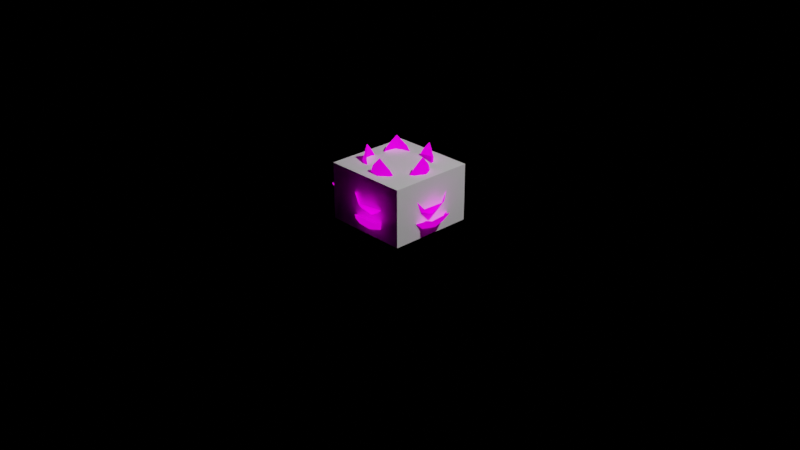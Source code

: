 # Source: Lotus_02.blend  (saved by Blender 3.3.6; exported with 4.5.12 LTS)
import bpy
from mathutils import Matrix  # noqa: F401  (used for matrix-valued properties, if any)

bpy.ops.wm.read_factory_settings(use_empty=True)
scene = bpy.context.scene
scene.name = 'Scene'

# ---- collections
col_collection = bpy.data.collections.new('Collection'); scene.collection.children.link(col_collection)

# ---- images (referenced by path relative to the original .blend; pixels are not part of the script)
import os
ASSET_DIR = os.environ.get("B2B_ASSET_DIR", "")  # directory of the original .blend (textures are referenced by path, not embedded)
HERE = os.path.dirname(os.path.abspath(__file__))  # packed textures are extracted next to this script under _unpacked/

def load_image(name, relpath, width, height, colorspace="sRGB"):
    """Load a texture the original file referenced (path relative to the .blend, or extracted next to this script)."""
    p = next((c for c in (os.path.join(HERE, relpath), os.path.join(ASSET_DIR, relpath)) if relpath and os.path.exists(c)), "")
    if p:
        img = bpy.data.images.load(p, check_existing=True)
        img.name = name
    else:  # same state as the original file: an image datablock whose file is absent (Cycles renders it pink)
        img = bpy.data.images.new(name, width, height)
        img.source = "FILE"
        img.filepath = "//" + (relpath or name)
    img.colorspace_settings.name = colorspace
    return img
img_leaf_color_psd = load_image('Leaf_color.psd', 'Leaf_color.psd', 1024, 1024, 'sRGB')
img_leaf_op_psd = load_image('Leaf_op.psd', 'Leaf_op.psd', 1024, 1024, 'sRGB')

# ---- materials (node trees are filled in below, after node groups)
mat_material = bpy.data.materials.new('Material')
mat_material.surface_render_method = 'BLENDED'
mat_material.blend_method = 'BLEND'
mat_material.alpha_threshold = 0.0
mat_material.use_raytrace_refraction = True
mat_material.use_screen_refraction = True
mat_material.thickness_mode = 'SLAB'
mat_material.roughness = 0.5
mat_material.line_color = (0.0, 0.0, 0.0, 1.0)

# ---- material node trees
mat_material.use_nodes = True; mat_material.node_tree.nodes.clear()
_N = mat_material.node_tree.nodes; _L = mat_material.node_tree.links
n0 = _N.new('ShaderNodeOutputMaterial'); n0.name = 'Material Output'; n0.location = (548, 340)
n1 = _N.new('ShaderNodeEmission'); n1.name = 'Emission'; n1.location = (53, 77)
n1.inputs[0].default_value = (1.0, 0.05173, 0.2754, 1.0)
n2 = _N.new('ShaderNodeMixShader'); n2.name = 'Mix Shader'; n2.location = (408, 76)
n2.inputs[0].default_value = 0.0
n3 = _N.new('ShaderNodeBsdfPrincipled'); n3.name = 'Principled BSDF'; n3.location = (-356, 361)
n3.distribution = 'GGX'
n3.subsurface_method = 'RANDOM_WALK_SKIN'
n3.inputs[2].default_value = 0.6865
n3.inputs[3].default_value = 1.45
n3.inputs[13].default_value = 0.05181
n3.inputs[28].default_value = 1.0
n4 = _N.new('ShaderNodeTexImage'); n4.name = 'Image Texture'; n4.location = (-904, 252)
n4.image = img_leaf_color_psd
n5 = _N.new('ShaderNodeTexImage'); n5.name = 'Image Texture.001'; n5.location = (-917, -97)
n5.image = img_leaf_op_psd
n6 = _N.new('ShaderNodeValue'); n6.name = 'Value'; n6.location = (548, 180)
n6.outputs[0].default_value = 0.0
_L.new(n1.outputs[0], n2.inputs[1])
_L.new(n3.outputs[0], n2.inputs[2])
_L.new(n3.outputs[0], n0.inputs[0])
_L.new(n4.outputs[0], n3.inputs[0])
_L.new(n4.outputs[1], n3.inputs[4])
_L.new(n5.outputs[0], n3.inputs[27])
_L.new(n6.outputs[0], n0.inputs[3])
n0.is_active_output = True

# ---- world
world_world = bpy.data.worlds.new('World'); scene.world = world_world
world_world.use_nodes = True; world_world.node_tree.nodes.clear()
_N = world_world.node_tree.nodes; _L = world_world.node_tree.links
n0 = _N.new('ShaderNodeOutputWorld'); n0.name = 'World Output'; n0.location = (300, 300)
n1 = _N.new('ShaderNodeBackground'); n1.name = 'Background'; n1.location = (10, 300)
n1.inputs[0].default_value = (0.0, 0.0, 0.0, 1.0)
_L.new(n1.outputs[0], n0.inputs[0])
n0.is_active_output = True
world_world.color = (0.05088, 0.05088, 0.05088)
world_world.use_sun_shadow = False
world_world.sun_shadow_jitter_overblur = 0.0

# ---- cameras
cam_camera = bpy.data.cameras.new('Camera')
cam_camera.clip_end = 100.0
cam_camera.ortho_scale = 7.314

# ---- lights
light_light = bpy.data.lights.new('Light', 'POINT')
light_light.transmission_factor = 0.0
light_light.energy = 1000.0
light_light.shadow_soft_size = 0.1
light_light.shadow_maximum_resolution = 0.006
light_light.use_absolute_resolution = True

# ---- meshes
me_cube = bpy.data.meshes.new('Cube')
me_cube.from_pydata([(0.2589, 0.1752, 0.5084), (0.02747, 0.1892, 0.1354), (0.2589, -0.1752, 0.5084), (0.02747, -0.1892, 0.1354), (0.4541, 0.2126, 0.4219), (0.3211, 0.2474, 0.2834), (0.1584, 0.2267, 0.1815), (0.4541, -0.2126, 0.4219), (0.3211, -0.2474, 0.2834), (0.1584, -0.2267, 0.1815), (0.3058, 0.104, 0.6714), (0.3293, -2.393e-09, 0.7805), (0.3058, -0.104, 0.6714), (0.02068, -0.1122, 0.06946), (0.01726, 8.693e-10, 0.03635), (0.02068, 0.1122, 0.06946), (0.2119, 0.1358, 0.09575), (0.3909, 0.1547, 0.1976), (0.4981, 0.1345, 0.3228), (0.2249, -5.021e-09, 0.06253), (0.4143, 4.52e-09, 0.1688), (0.6092, 1.957e-09, 0.3903), (0.2119, -0.1358, 0.09575), (0.3909, -0.1547, 0.1976), (0.4981, -0.1345, 0.3228), (0.5149, 0.1364, 0.2037), (0.1334, 0.1321, 0.09749), (0.5149, -0.1364, 0.2037), (0.1334, -0.1321, 0.09749), (0.4711, 0.2084, 0.1787), (0.3542, 0.2033, 0.1222), (0.2272, 0.1663, 0.09588), (0.4711, -0.2084, 0.1787), (0.3542, -0.2033, 0.1222), (0.2272, -0.1663, 0.09588), (0.5847, 0.1143, 0.2172), (0.7047, 2.406e-08, 0.3197), (0.5847, -0.1143, 0.2172), (0.1135, -0.07973, 0.05732), (0.1036, 1.216e-08, 0.03715), (0.1135, 0.07973, 0.05732), (0.2409, 0.09532, 0.02898), (0.3783, 0.1164, 0.05137), (0.5009, 0.1223, 0.1172), (0.2413, 1.454e-08, 0.004885), (0.3863, 2.798e-08, 0.02766), (0.5153, 3.169e-08, 0.09786), (0.2409, -0.09532, 0.02898), (0.3783, -0.1164, 0.05137), (0.5009, -0.1223, 0.1172), (0.2975, 0.2033, 0.36), (0.2975, -0.2033, 0.36), (0.4051, 0.1312, 0.3346), (0.4205, 1.522e-09, 0.4657), (0.4051, -0.1312, 0.3346), (0.2612, 0.1769, 0.4997), (0.2612, -0.1769, 0.4997), (0.3116, 0.1056, 0.6517), (0.3347, -2.164e-09, 0.762), (0.3116, -0.1056, 0.6517), (0.4447, 0.2151, 0.4121), (0.4447, -0.2151, 0.4121), (0.4904, 0.1359, 0.3139), (0.5954, 2.139e-09, 0.3746), (0.4904, -0.1359, 0.3139), (0.4964, 0.1384, 0.1854), (0.4964, -0.1384, 0.1854), (0.5758, 0.1151, 0.2065), (0.6845, 2.488e-08, 0.296), (0.5758, -0.1151, 0.2065), (-0.07868, 0.3026, 0.5084), (-0.1692, 0.08908, 0.1354), (0.2516, 0.1855, 0.5084), (0.1875, -0.0373, 0.1354), (-0.04869, 0.4991, 0.4219), (-0.1259, 0.3853, 0.2834), (-0.1608, 0.225, 0.1815), (0.3521, 0.357, 0.4219), (0.3404, 0.22, 0.2834), (0.2666, 0.07358, 0.1815), (0.004145, 0.3229, 0.6714), (0.11, 0.3104, 0.7805), (0.2001, 0.2535, 0.6714), (0.1127, -0.01801, 0.06946), (0.005766, 0.01627, 0.03635), (-0.0989, 0.05698, 0.06946), (-0.05725, 0.2451, 0.09575), (-0.01525, 0.4202, 0.1976), (0.0396, 0.5144, 0.3228), (0.07511, 0.212, 0.06253), (0.1384, 0.3905, 0.1688), (0.2035, 0.5742, 0.3903), (0.1988, 0.1544, 0.09575), (0.2764, 0.3168, 0.1976), (0.2931, 0.4245, 0.3228), (0.04339, 0.5309, 0.2037), (-0.07994, 0.1698, 0.09749), (0.3006, 0.4398, 0.2037), (0.169, 0.08158, 0.09749), (-0.03903, 0.5137, 0.1787), (-0.07332, 0.4018, 0.1222), (-0.08091, 0.2697, 0.09588), (0.3538, 0.3745, 0.1787), (0.31, 0.266, 0.1222), (0.2327, 0.1585, 0.09588), (0.08759, 0.5893, 0.2172), (0.2354, 0.6642, 0.3197), (0.303, 0.513, 0.2172), (0.1131, 0.08039, 0.05732), (0.0346, 0.09764, 0.03715), (-0.03722, 0.1336, 0.05732), (-0.009378, 0.2589, 0.02898), (0.01666, 0.3954, 0.05137), (0.05204, 0.513, 0.1172), (0.0806, 0.2274, 0.004885), (0.129, 0.3641, 0.02766), (0.1721, 0.4857, 0.09786), (0.1703, 0.1952, 0.02898), (0.236, 0.3177, 0.05137), (0.2826, 0.4313, 0.1172), (-0.09224, 0.3484, 0.36), (0.291, 0.2125, 0.36), (0.01159, 0.4256, 0.3346), (0.1405, 0.3964, 0.4657), (0.259, 0.338, 0.3346), (-0.07947, 0.3053, 0.4997), (0.254, 0.1871, 0.4997), (0.004581, 0.329, 0.6517), (0.1118, 0.3154, 0.762), (0.2036, 0.2584, 0.6517), (-0.05418, 0.491, 0.4121), (0.3512, 0.3473, 0.4121), (0.0357, 0.5077, 0.3139), (0.1989, 0.5612, 0.3746), (0.2919, 0.4169, 0.3139), (0.03534, 0.5142, 0.1854), (0.2963, 0.4217, 0.1854), (0.0838, 0.5812, 0.2065), (0.2286, 0.6452, 0.296), (0.3009, 0.5043, 0.2065), (-0.3115, 0.02691, 0.5084), (-0.1405, -0.1297, 0.1354), (-0.09081, 0.2992, 0.5084), (0.09779, 0.1643, 0.1354), (-0.4867, 0.1208, 0.4219), (-0.4052, 0.01002, 0.2834), (-0.2658, -0.07637, 0.1815), (-0.2189, 0.4511, 0.4219), (-0.09369, 0.3944, 0.2834), (0.01969, 0.2758, 0.1815), (-0.303, 0.1118, 0.6714), (-0.2558, 0.2074, 0.7805), (-0.1721, 0.2733, 0.6714), (0.05462, 0.1002, 0.06946), (-0.01341, 0.01087, 0.03635), (-0.08674, -0.07418, 0.06946), (-0.2502, 0.02792, 0.09575), (-0.4011, 0.126, 0.1976), (-0.4716, 0.2091, 0.3228), (-0.1747, 0.1416, 0.06253), (-0.3219, 0.2609, 0.1688), (-0.4733, 0.3836, 0.3903), (-0.0791, 0.239, 0.09575), (-0.2063, 0.3664, 0.1976), (-0.3022, 0.4181, 0.3228), (-0.486, 0.2182, 0.2037), (-0.1868, -0.01863, 0.09749), (-0.3141, 0.4302, 0.2037), (-0.02044, 0.1866, 0.09749), (-0.4972, 0.1348, 0.1787), (-0.4032, 0.06511, 0.1222), (-0.2812, 0.01381, 0.09588), (-0.2348, 0.4585, 0.1787), (-0.1472, 0.381, 0.1222), (-0.07173, 0.2722, 0.09588), (-0.5262, 0.2794, 0.2172), (-0.5475, 0.4437, 0.3197), (-0.3823, 0.457, 0.2172), (-0.038, 0.1334, 0.05732), (-0.08047, 0.06523, 0.03715), (-0.1384, 0.009556, 0.05732), (-0.2472, 0.07764, 0.02898), (-0.3672, 0.1478, 0.05137), (-0.4662, 0.2204, 0.1172), (-0.1875, 0.1519, 0.004885), (-0.3001, 0.2433, 0.02766), (-0.4003, 0.3245, 0.09786), (-0.1271, 0.2257, 0.02898), (-0.2206, 0.3286, 0.05137), (-0.3121, 0.4104, 0.1172), (-0.3592, 0.02942, 0.36), (-0.1031, 0.3453, 0.36), (-0.3973, 0.1531, 0.3346), (-0.3267, 0.2648, 0.4657), (-0.232, 0.357, 0.3346), (-0.3143, 0.02706, 0.4997), (-0.09153, 0.3019, 0.4997), (-0.3085, 0.1142, 0.6517), (-0.26, 0.2107, 0.762), (-0.1756, 0.2782, 0.6517), (-0.4809, 0.1129, 0.4121), (-0.21, 0.4471, 0.4121), (-0.4666, 0.2032, 0.3139), (-0.4625, 0.3749, 0.3746), (-0.2954, 0.4144, 0.3139), (-0.4728, 0.2051, 0.1854), (-0.2985, 0.4201, 0.1854), (-0.5198, 0.2731, 0.2065), (-0.5317, 0.431, 0.296), (-0.3748, 0.452, 0.2065), (-0.1294, -0.2846, 0.5084), (0.07531, -0.1757, 0.1354), (-0.3123, 0.01433, 0.5084), (-0.1222, 0.147, 0.1354), (-0.2764, -0.4184, 0.4219), (-0.1448, -0.3786, 0.2834), (-0.0168, -0.276, 0.1815), (-0.4983, -0.05568, 0.4219), (-0.403, 0.04342, 0.2834), (-0.2534, 0.1107, 0.1815), (-0.2066, -0.2483, 0.6714), (-0.2809, -0.1719, 0.7805), (-0.3151, -0.07091, 0.6714), (-0.07622, 0.08496, 0.06946), (-0.01473, -0.00901, 0.03635), (0.04095, -0.1065, 0.06946), (-0.1099, -0.2265, 0.09575), (-0.2527, -0.336, 0.1976), (-0.3546, -0.3747, 0.3228), (-0.1918, -0.1174, 0.06253), (-0.3534, -0.2162, 0.1688), (-0.5197, -0.318, 0.3903), (-0.2517, 0.00526, 0.09575), (-0.4142, -0.07206, 0.1976), (-0.495, -0.1452, 0.3228), (-0.368, -0.3851, 0.2037), (-0.04482, -0.1822, 0.09749), (-0.5105, -0.1524, 0.2037), (-0.1827, 0.04305, 0.09749), (-0.2931, -0.4236, 0.1787), (-0.1961, -0.3583, 0.1222), (-0.1069, -0.2604, 0.09588), (-0.5106, -0.06816, 0.1787), (-0.4083, -0.01145, 0.1222), (-0.2806, 0.02333, 0.09588), (-0.4391, -0.4027, 0.2172), (-0.6011, -0.3678, 0.3197), (-0.5584, -0.2077, 0.2172), (-0.1385, 0.008749, 0.05732), (-0.08836, -0.05406, 0.03715), (-0.05524, -0.1273, 0.05732), (-0.1557, -0.207, 0.02898), (-0.2619, -0.2967, 0.05137), (-0.3635, -0.3658, 0.1172), (-0.2058, -0.1259, 0.004885), (-0.3295, -0.2016, 0.02766), (-0.4395, -0.2689, 0.09786), (-0.2552, -0.04443, 0.02898), (-0.3834, -0.09817, 0.05137), (-0.4911, -0.1571, 0.1172), (-0.1477, -0.3287, 0.36), (-0.3599, 0.01812, 0.36), (-0.277, -0.3234, 0.3346), (-0.3587, -0.2195, 0.4657), (-0.414, -0.09946, 0.3346), (-0.1305, -0.2872, 0.4997), (-0.3151, 0.01456, 0.4997), (-0.2107, -0.2527, 0.6517), (-0.2855, -0.1747, 0.762), (-0.3209, -0.07258, 0.6517), (-0.2671, -0.4155, 0.4121), (-0.4916, -0.04864, 0.4121), (-0.3474, -0.3719, 0.3139), (-0.5078, -0.3107, 0.3746), (-0.4893, -0.14, 0.3139), (-0.3512, -0.3772, 0.1854), (-0.4957, -0.141, 0.1854), (-0.431, -0.3987, 0.2065), (-0.5839, -0.3572, 0.296), (-0.5512, -0.2023, 0.2065), (0.225, -0.217, 0.5084), (0.1908, 0.01229, 0.1354), (-0.1178, -0.2896, 0.5084), (-0.1794, -0.06604, 0.1354), (0.302, -0.4003, 0.4219), (0.3085, -0.2629, 0.2834), (0.2546, -0.108, 0.1815), (-0.114, -0.4883, 0.4219), (-0.1755, -0.3654, 0.2834), (-0.189, -0.2019, 0.1815), (0.165, -0.2776, 0.6714), (0.06817, -0.3222, 0.7805), (-0.03841, -0.3207, 0.6714), (-0.1055, -0.04347, 0.06946), (0.003574, -0.01689, 0.03635), (0.1141, 0.003011, 0.06946), (0.1768, -0.1792, 0.09575), (0.2323, -0.3504, 0.1976), (0.2347, -0.4594, 0.3228), (0.04655, -0.22, 0.06253), (0.08577, -0.4053, 0.1688), (0.1261, -0.596, 0.3903), (-0.08902, -0.2355, 0.09575), (-0.07043, -0.4145, 0.1976), (-0.02847, -0.5151, 0.3228), (0.2401, -0.4755, 0.2037), (0.1568, -0.1031, 0.09749), (-0.02689, -0.532, 0.2037), (-0.1016, -0.1578, 0.09749), (0.3014, -0.4178, 0.1787), (0.2723, -0.3045, 0.1222), (0.2098, -0.1878, 0.09588), (-0.1063, -0.5041, 0.1787), (-0.1256, -0.3887, 0.1222), (-0.1157, -0.2567, 0.09588), (0.2329, -0.5484, 0.2172), (0.1459, -0.6894, 0.3197), (0.009245, -0.5957, 0.2172), (-0.05449, -0.1276, 0.05732), (0.02144, -0.1013, 0.03715), (0.1015, -0.09458, 0.05732), (0.1431, -0.216, 0.02898), (0.1922, -0.346, 0.05137), (0.2234, -0.4648, 0.1172), (0.04995, -0.2361, 0.004885), (0.07998, -0.378, 0.02766), (0.1067, -0.5041, 0.09786), (-0.04338, -0.2554, 0.02898), (-0.03554, -0.3942, 0.05137), (-0.01595, -0.5154, 0.1172), (0.2605, -0.249, 0.36), (-0.1373, -0.3332, 0.36), (0.2123, -0.3691, 0.3346), (0.08706, -0.4114, 0.4657), (-0.04455, -0.4235, 0.3346), (0.2271, -0.2189, 0.4997), (-0.119, -0.2921, 0.4997), (0.1678, -0.283, 0.6517), (0.06928, -0.3274, 0.762), (-0.03877, -0.3267, 0.6517), (0.3025, -0.3905, 0.4121), (-0.1183, -0.4796, 0.4121), (0.2345, -0.4517, 0.3139), (0.1233, -0.5825, 0.3746), (-0.03145, -0.508, 0.3139), (0.2382, -0.457, 0.1854), (-0.03266, -0.5143, 0.1854), (0.2318, -0.5395, 0.2065), (0.1417, -0.6696, 0.296), (0.006555, -0.5871, 0.2065)], [], [(16, 17, 20, 19), (62, 18, 21, 63), (19, 20, 23, 22), (63, 21, 24, 64), (1, 6, 16, 15), (6, 5, 17, 16), (60, 4, 18, 62), (55, 0, 10, 57), (57, 10, 11, 58), (58, 11, 12, 59), (59, 12, 2, 56), (64, 24, 7, 61), (22, 23, 8, 9), (13, 22, 9, 3), (14, 19, 22, 13), (15, 16, 19, 14), (41, 42, 45, 44), (42, 43, 46, 45), (44, 45, 48, 47), (45, 46, 49, 48), (26, 31, 41, 40), (31, 30, 42, 41), (30, 29, 43, 42), (65, 25, 35, 67), (67, 35, 36, 68), (68, 36, 37, 69), (69, 37, 27, 66), (48, 49, 32, 33), (47, 48, 33, 34), (38, 47, 34, 28), (39, 44, 47, 38), (40, 41, 44, 39), (54, 59, 56, 51), (53, 58, 59, 54), (52, 57, 58, 53), (50, 55, 57, 52), (23, 64, 61, 8), (5, 60, 62, 17), (20, 63, 64, 23), (17, 62, 63, 20), (49, 69, 66, 32), (46, 68, 69, 49), (43, 67, 68, 46), (29, 65, 67, 43), (86, 87, 90, 89), (132, 88, 91, 133), (89, 90, 93, 92), (133, 91, 94, 134), (71, 76, 86, 85), (76, 75, 87, 86), (130, 74, 88, 132), (125, 70, 80, 127), (127, 80, 81, 128), (128, 81, 82, 129), (129, 82, 72, 126), (134, 94, 77, 131), (92, 93, 78, 79), (83, 92, 79, 73), (84, 89, 92, 83), (85, 86, 89, 84), (111, 112, 115, 114), (112, 113, 116, 115), (114, 115, 118, 117), (115, 116, 119, 118), (96, 101, 111, 110), (101, 100, 112, 111), (100, 99, 113, 112), (135, 95, 105, 137), (137, 105, 106, 138), (138, 106, 107, 139), (139, 107, 97, 136), (118, 119, 102, 103), (117, 118, 103, 104), (108, 117, 104, 98), (109, 114, 117, 108), (110, 111, 114, 109), (124, 129, 126, 121), (123, 128, 129, 124), (122, 127, 128, 123), (120, 125, 127, 122), (93, 134, 131, 78), (75, 130, 132, 87), (90, 133, 134, 93), (87, 132, 133, 90), (119, 139, 136, 102), (116, 138, 139, 119), (113, 137, 138, 116), (99, 135, 137, 113), (156, 157, 160, 159), (202, 158, 161, 203), (159, 160, 163, 162), (203, 161, 164, 204), (141, 146, 156, 155), (146, 145, 157, 156), (200, 144, 158, 202), (195, 140, 150, 197), (197, 150, 151, 198), (198, 151, 152, 199), (199, 152, 142, 196), (204, 164, 147, 201), (162, 163, 148, 149), (153, 162, 149, 143), (154, 159, 162, 153), (155, 156, 159, 154), (181, 182, 185, 184), (182, 183, 186, 185), (184, 185, 188, 187), (185, 186, 189, 188), (166, 171, 181, 180), (171, 170, 182, 181), (170, 169, 183, 182), (205, 165, 175, 207), (207, 175, 176, 208), (208, 176, 177, 209), (209, 177, 167, 206), (188, 189, 172, 173), (187, 188, 173, 174), (178, 187, 174, 168), (179, 184, 187, 178), (180, 181, 184, 179), (194, 199, 196, 191), (193, 198, 199, 194), (192, 197, 198, 193), (190, 195, 197, 192), (163, 204, 201, 148), (145, 200, 202, 157), (160, 203, 204, 163), (157, 202, 203, 160), (189, 209, 206, 172), (186, 208, 209, 189), (183, 207, 208, 186), (169, 205, 207, 183), (226, 227, 230, 229), (272, 228, 231, 273), (229, 230, 233, 232), (273, 231, 234, 274), (211, 216, 226, 225), (216, 215, 227, 226), (270, 214, 228, 272), (265, 210, 220, 267), (267, 220, 221, 268), (268, 221, 222, 269), (269, 222, 212, 266), (274, 234, 217, 271), (232, 233, 218, 219), (223, 232, 219, 213), (224, 229, 232, 223), (225, 226, 229, 224), (251, 252, 255, 254), (252, 253, 256, 255), (254, 255, 258, 257), (255, 256, 259, 258), (236, 241, 251, 250), (241, 240, 252, 251), (240, 239, 253, 252), (275, 235, 245, 277), (277, 245, 246, 278), (278, 246, 247, 279), (279, 247, 237, 276), (258, 259, 242, 243), (257, 258, 243, 244), (248, 257, 244, 238), (249, 254, 257, 248), (250, 251, 254, 249), (264, 269, 266, 261), (263, 268, 269, 264), (262, 267, 268, 263), (260, 265, 267, 262), (233, 274, 271, 218), (215, 270, 272, 227), (230, 273, 274, 233), (227, 272, 273, 230), (259, 279, 276, 242), (256, 278, 279, 259), (253, 277, 278, 256), (239, 275, 277, 253), (296, 297, 300, 299), (342, 298, 301, 343), (299, 300, 303, 302), (343, 301, 304, 344), (281, 286, 296, 295), (286, 285, 297, 296), (340, 284, 298, 342), (335, 280, 290, 337), (337, 290, 291, 338), (338, 291, 292, 339), (339, 292, 282, 336), (344, 304, 287, 341), (302, 303, 288, 289), (293, 302, 289, 283), (294, 299, 302, 293), (295, 296, 299, 294), (321, 322, 325, 324), (322, 323, 326, 325), (324, 325, 328, 327), (325, 326, 329, 328), (306, 311, 321, 320), (311, 310, 322, 321), (310, 309, 323, 322), (345, 305, 315, 347), (347, 315, 316, 348), (348, 316, 317, 349), (349, 317, 307, 346), (328, 329, 312, 313), (327, 328, 313, 314), (318, 327, 314, 308), (319, 324, 327, 318), (320, 321, 324, 319), (334, 339, 336, 331), (333, 338, 339, 334), (332, 337, 338, 333), (330, 335, 337, 332), (303, 344, 341, 288), (285, 340, 342, 297), (300, 343, 344, 303), (297, 342, 343, 300), (329, 349, 346, 312), (326, 348, 349, 329), (323, 347, 348, 326), (309, 345, 347, 323)])
me_cube.polygons.foreach_set('use_smooth', [True] * 220)
_uv = me_cube.uv_layers.new(name='UVMap')
_uv.uv.foreach_set('vector', [0.335, 0.9146, 0.3377, 0.9475, 0.3125, 0.9482, 0.3124, 0.914, 0.3373, 0.9733, 0.3371, 0.9753, 0.3127, 0.9981, 0.3127, 0.9943, 0.3124, 0.914, 0.3125, 0.9482, 0.2873, 0.9477, 0.2897, 0.9147, 0.3127, 0.9943, 0.3127, 0.9981, 0.288, 0.9755, 0.2879, 0.9735, 0.3532, 0.8845, 0.359, 0.9116, 0.335, 0.9146, 0.3342, 0.8798, 0.359, 0.9116, 0.3622, 0.9469, 0.3377, 0.9475, 0.335, 0.9146, 0.36, 0.9797, 0.3598, 0.9822, 0.3371, 0.9753, 0.3373, 0.9733, 0.3483, 0.9637, 0.348, 0.9651, 0.3336, 0.9912, 0.3339, 0.9881, 0.3339, 0.9881, 0.3336, 0.9912, 0.3126, 1.009, 0.3126, 1.006, 0.3126, 1.006, 0.3126, 1.009, 0.2917, 0.9912, 0.2913, 0.9881, 0.2913, 0.9881, 0.2917, 0.9912, 0.2773, 0.9651, 0.277, 0.9637, 0.2879, 0.9735, 0.288, 0.9755, 0.2654, 0.9825, 0.2652, 0.9801, 0.2897, 0.9147, 0.2873, 0.9477, 0.2628, 0.9473, 0.2657, 0.9119, 0.2902, 0.88, 0.2897, 0.9147, 0.2657, 0.9119, 0.2712, 0.8848, 0.3122, 0.8778, 0.3124, 0.914, 0.2897, 0.9147, 0.2902, 0.88, 0.3342, 0.8798, 0.335, 0.9146, 0.3124, 0.914, 0.3122, 0.8778, 0.332, 0.8932, 0.3363, 0.9151, 0.3127, 0.9126, 0.3127, 0.8896, 0.3363, 0.9151, 0.3375, 0.9416, 0.3127, 0.9406, 0.3127, 0.9126, 0.3127, 0.8896, 0.3127, 0.9126, 0.289, 0.9151, 0.2933, 0.8932, 0.3127, 0.9126, 0.3127, 0.9406, 0.2878, 0.9416, 0.289, 0.9151, 0.3395, 0.8891, 0.3464, 0.9015, 0.332, 0.8932, 0.3289, 0.8803, 0.3464, 0.9015, 0.354, 0.9226, 0.3363, 0.9151, 0.332, 0.8932, 0.354, 0.9226, 0.355, 0.947, 0.3375, 0.9416, 0.3363, 0.9151, 0.3505, 0.991, 0.3499, 0.9963, 0.3359, 0.9681, 0.336, 0.9653, 0.336, 0.9653, 0.3359, 0.9681, 0.3127, 0.9999, 0.3127, 0.9936, 0.3127, 0.9936, 0.3127, 0.9999, 0.2894, 0.9681, 0.2893, 0.9653, 0.2893, 0.9653, 0.2894, 0.9681, 0.2754, 0.9963, 0.2749, 0.991, 0.289, 0.9151, 0.2878, 0.9416, 0.2703, 0.947, 0.2714, 0.9226, 0.2933, 0.8932, 0.289, 0.9151, 0.2714, 0.9226, 0.2789, 0.9015, 0.2965, 0.8803, 0.2933, 0.8932, 0.2789, 0.9015, 0.2858, 0.8891, 0.3127, 0.8759, 0.3127, 0.8896, 0.2933, 0.8932, 0.2965, 0.8803, 0.3289, 0.8803, 0.332, 0.8932, 0.3127, 0.8896, 0.3127, 0.8759, 0.2862, 0.9373, 0.2913, 0.9881, 0.277, 0.9637, 0.2716, 0.9414, 0.3126, 0.9583, 0.3126, 1.006, 0.2913, 0.9881, 0.2862, 0.9373, 0.3391, 0.9373, 0.3339, 0.9881, 0.3126, 1.006, 0.3126, 0.9583, 0.3536, 0.9414, 0.3483, 0.9637, 0.3339, 0.9881, 0.3391, 0.9373, 0.2873, 0.9477, 0.2879, 0.9735, 0.2652, 0.9801, 0.2628, 0.9473, 0.3622, 0.9469, 0.36, 0.9797, 0.3373, 0.9733, 0.3377, 0.9475, 0.3125, 0.9482, 0.3127, 0.9943, 0.2879, 0.9735, 0.2873, 0.9477, 0.3377, 0.9475, 0.3373, 0.9733, 0.3127, 0.9943, 0.3125, 0.9482, 0.2878, 0.9416, 0.2893, 0.9653, 0.2749, 0.991, 0.2703, 0.947, 0.3127, 0.9406, 0.3127, 0.9936, 0.2893, 0.9653, 0.2878, 0.9416, 0.3375, 0.9416, 0.336, 0.9653, 0.3127, 0.9936, 0.3127, 0.9406, 0.355, 0.947, 0.3505, 0.991, 0.336, 0.9653, 0.3375, 0.9416, 0.335, 0.9146, 0.3377, 0.9475, 0.3125, 0.9482, 0.3124, 0.914, 0.3373, 0.9733, 0.3371, 0.9753, 0.3127, 0.9981, 0.3127, 0.9943, 0.3124, 0.914, 0.3125, 0.9482, 0.2873, 0.9477, 0.2897, 0.9147, 0.3127, 0.9943, 0.3127, 0.9981, 0.288, 0.9755, 0.2879, 0.9735, 0.3532, 0.8845, 0.359, 0.9116, 0.335, 0.9146, 0.3342, 0.8798, 0.359, 0.9116, 0.3622, 0.9469, 0.3377, 0.9475, 0.335, 0.9146, 0.36, 0.9797, 0.3598, 0.9822, 0.3371, 0.9753, 0.3373, 0.9733, 0.3483, 0.9637, 0.348, 0.9651, 0.3336, 0.9912, 0.3339, 0.9881, 0.3339, 0.9881, 0.3336, 0.9912, 0.3126, 1.009, 0.3126, 1.006, 0.3126, 1.006, 0.3126, 1.009, 0.2917, 0.9912, 0.2913, 0.9881, 0.2913, 0.9881, 0.2917, 0.9912, 0.2773, 0.9651, 0.277, 0.9637, 0.2879, 0.9735, 0.288, 0.9755, 0.2654, 0.9825, 0.2652, 0.9801, 0.2897, 0.9147, 0.2873, 0.9477, 0.2628, 0.9473, 0.2657, 0.9119, 0.2902, 0.88, 0.2897, 0.9147, 0.2657, 0.9119, 0.2712, 0.8848, 0.3122, 0.8778, 0.3124, 0.914, 0.2897, 0.9147, 0.2902, 0.88, 0.3342, 0.8798, 0.335, 0.9146, 0.3124, 0.914, 0.3122, 0.8778, 0.332, 0.8932, 0.3363, 0.9151, 0.3127, 0.9126, 0.3127, 0.8896, 0.3363, 0.9151, 0.3375, 0.9416, 0.3127, 0.9406, 0.3127, 0.9126, 0.3127, 0.8896, 0.3127, 0.9126, 0.289, 0.9151, 0.2933, 0.8932, 0.3127, 0.9126, 0.3127, 0.9406, 0.2878, 0.9416, 0.289, 0.9151, 0.3395, 0.8891, 0.3464, 0.9015, 0.332, 0.8932, 0.3289, 0.8803, 0.3464, 0.9015, 0.354, 0.9226, 0.3363, 0.9151, 0.332, 0.8932, 0.354, 0.9226, 0.355, 0.947, 0.3375, 0.9416, 0.3363, 0.9151, 0.3505, 0.991, 0.3499, 0.9963, 0.3359, 0.9681, 0.336, 0.9653, 0.336, 0.9653, 0.3359, 0.9681, 0.3127, 0.9999, 0.3127, 0.9936, 0.3127, 0.9936, 0.3127, 0.9999, 0.2894, 0.9681, 0.2893, 0.9653, 0.2893, 0.9653, 0.2894, 0.9681, 0.2754, 0.9963, 0.2749, 0.991, 0.289, 0.9151, 0.2878, 0.9416, 0.2703, 0.947, 0.2714, 0.9226, 0.2933, 0.8932, 0.289, 0.9151, 0.2714, 0.9226, 0.2789, 0.9015, 0.2965, 0.8803, 0.2933, 0.8932, 0.2789, 0.9015, 0.2858, 0.8891, 0.3127, 0.8759, 0.3127, 0.8896, 0.2933, 0.8932, 0.2965, 0.8803, 0.3289, 0.8803, 0.332, 0.8932, 0.3127, 0.8896, 0.3127, 0.8759, 0.2862, 0.9373, 0.2913, 0.9881, 0.277, 0.9637, 0.2716, 0.9414, 0.3126, 0.9583, 0.3126, 1.006, 0.2913, 0.9881, 0.2862, 0.9373, 0.3391, 0.9373, 0.3339, 0.9881, 0.3126, 1.006, 0.3126, 0.9583, 0.3536, 0.9414, 0.3483, 0.9637, 0.3339, 0.9881, 0.3391, 0.9373, 0.2873, 0.9477, 0.2879, 0.9735, 0.2652, 0.9801, 0.2628, 0.9473, 0.3622, 0.9469, 0.36, 0.9797, 0.3373, 0.9733, 0.3377, 0.9475, 0.3125, 0.9482, 0.3127, 0.9943, 0.2879, 0.9735, 0.2873, 0.9477, 0.3377, 0.9475, 0.3373, 0.9733, 0.3127, 0.9943, 0.3125, 0.9482, 0.2878, 0.9416, 0.2893, 0.9653, 0.2749, 0.991, 0.2703, 0.947, 0.3127, 0.9406, 0.3127, 0.9936, 0.2893, 0.9653, 0.2878, 0.9416, 0.3375, 0.9416, 0.336, 0.9653, 0.3127, 0.9936, 0.3127, 0.9406, 0.355, 0.947, 0.3505, 0.991, 0.336, 0.9653, 0.3375, 0.9416, 0.335, 0.9146, 0.3377, 0.9475, 0.3125, 0.9482, 0.3124, 0.914, 0.3373, 0.9733, 0.3371, 0.9753, 0.3127, 0.9981, 0.3127, 0.9943, 0.3124, 0.914, 0.3125, 0.9482, 0.2873, 0.9477, 0.2897, 0.9147, 0.3127, 0.9943, 0.3127, 0.9981, 0.288, 0.9755, 0.2879, 0.9735, 0.3532, 0.8845, 0.359, 0.9116, 0.335, 0.9146, 0.3342, 0.8798, 0.359, 0.9116, 0.3622, 0.9469, 0.3377, 0.9475, 0.335, 0.9146, 0.36, 0.9797, 0.3598, 0.9822, 0.3371, 0.9753, 0.3373, 0.9733, 0.3483, 0.9637, 0.348, 0.9651, 0.3336, 0.9912, 0.3339, 0.9881, 0.3339, 0.9881, 0.3336, 0.9912, 0.3126, 1.009, 0.3126, 1.006, 0.3126, 1.006, 0.3126, 1.009, 0.2917, 0.9912, 0.2913, 0.9881, 0.2913, 0.9881, 0.2917, 0.9912, 0.2773, 0.9651, 0.277, 0.9637, 0.2879, 0.9735, 0.288, 0.9755, 0.2654, 0.9825, 0.2652, 0.9801, 0.2897, 0.9147, 0.2873, 0.9477, 0.2628, 0.9473, 0.2657, 0.9119, 0.2902, 0.88, 0.2897, 0.9147, 0.2657, 0.9119, 0.2712, 0.8848, 0.3122, 0.8778, 0.3124, 0.914, 0.2897, 0.9147, 0.2902, 0.88, 0.3342, 0.8798, 0.335, 0.9146, 0.3124, 0.914, 0.3122, 0.8778, 0.332, 0.8932, 0.3363, 0.9151, 0.3127, 0.9126, 0.3127, 0.8896, 0.3363, 0.9151, 0.3375, 0.9416, 0.3127, 0.9406, 0.3127, 0.9126, 0.3127, 0.8896, 0.3127, 0.9126, 0.289, 0.9151, 0.2933, 0.8932, 0.3127, 0.9126, 0.3127, 0.9406, 0.2878, 0.9416, 0.289, 0.9151, 0.3395, 0.8891, 0.3464, 0.9015, 0.332, 0.8932, 0.3289, 0.8803, 0.3464, 0.9015, 0.354, 0.9226, 0.3363, 0.9151, 0.332, 0.8932, 0.354, 0.9226, 0.355, 0.947, 0.3375, 0.9416, 0.3363, 0.9151, 0.3505, 0.991, 0.3499, 0.9963, 0.3359, 0.9681, 0.336, 0.9653, 0.336, 0.9653, 0.3359, 0.9681, 0.3127, 0.9999, 0.3127, 0.9936, 0.3127, 0.9936, 0.3127, 0.9999, 0.2894, 0.9681, 0.2893, 0.9653, 0.2893, 0.9653, 0.2894, 0.9681, 0.2754, 0.9963, 0.2749, 0.991, 0.289, 0.9151, 0.2878, 0.9416, 0.2703, 0.947, 0.2714, 0.9226, 0.2933, 0.8932, 0.289, 0.9151, 0.2714, 0.9226, 0.2789, 0.9015, 0.2965, 0.8803, 0.2933, 0.8932, 0.2789, 0.9015, 0.2858, 0.8891, 0.3127, 0.8759, 0.3127, 0.8896, 0.2933, 0.8932, 0.2965, 0.8803, 0.3289, 0.8803, 0.332, 0.8932, 0.3127, 0.8896, 0.3127, 0.8759, 0.2862, 0.9373, 0.2913, 0.9881, 0.277, 0.9637, 0.2716, 0.9414, 0.3126, 0.9583, 0.3126, 1.006, 0.2913, 0.9881, 0.2862, 0.9373, 0.3391, 0.9373, 0.3339, 0.9881, 0.3126, 1.006, 0.3126, 0.9583, 0.3536, 0.9414, 0.3483, 0.9637, 0.3339, 0.9881, 0.3391, 0.9373, 0.2873, 0.9477, 0.2879, 0.9735, 0.2652, 0.9801, 0.2628, 0.9473, 0.3622, 0.9469, 0.36, 0.9797, 0.3373, 0.9733, 0.3377, 0.9475, 0.3125, 0.9482, 0.3127, 0.9943, 0.2879, 0.9735, 0.2873, 0.9477, 0.3377, 0.9475, 0.3373, 0.9733, 0.3127, 0.9943, 0.3125, 0.9482, 0.2878, 0.9416, 0.2893, 0.9653, 0.2749, 0.991, 0.2703, 0.947, 0.3127, 0.9406, 0.3127, 0.9936, 0.2893, 0.9653, 0.2878, 0.9416, 0.3375, 0.9416, 0.336, 0.9653, 0.3127, 0.9936, 0.3127, 0.9406, 0.355, 0.947, 0.3505, 0.991, 0.336, 0.9653, 0.3375, 0.9416, 0.335, 0.9146, 0.3377, 0.9475, 0.3125, 0.9482, 0.3124, 0.914, 0.3373, 0.9733, 0.3371, 0.9753, 0.3127, 0.9981, 0.3127, 0.9943, 0.3124, 0.914, 0.3125, 0.9482, 0.2873, 0.9477, 0.2897, 0.9147, 0.3127, 0.9943, 0.3127, 0.9981, 0.288, 0.9755, 0.2879, 0.9735, 0.3532, 0.8845, 0.359, 0.9116, 0.335, 0.9146, 0.3342, 0.8798, 0.359, 0.9116, 0.3622, 0.9469, 0.3377, 0.9475, 0.335, 0.9146, 0.36, 0.9797, 0.3598, 0.9822, 0.3371, 0.9753, 0.3373, 0.9733, 0.3483, 0.9637, 0.348, 0.9651, 0.3336, 0.9912, 0.3339, 0.9881, 0.3339, 0.9881, 0.3336, 0.9912, 0.3126, 1.009, 0.3126, 1.006, 0.3126, 1.006, 0.3126, 1.009, 0.2917, 0.9912, 0.2913, 0.9881, 0.2913, 0.9881, 0.2917, 0.9912, 0.2773, 0.9651, 0.277, 0.9637, 0.2879, 0.9735, 0.288, 0.9755, 0.2654, 0.9825, 0.2652, 0.9801, 0.2897, 0.9147, 0.2873, 0.9477, 0.2628, 0.9473, 0.2657, 0.9119, 0.2902, 0.88, 0.2897, 0.9147, 0.2657, 0.9119, 0.2712, 0.8848, 0.3122, 0.8778, 0.3124, 0.914, 0.2897, 0.9147, 0.2902, 0.88, 0.3342, 0.8798, 0.335, 0.9146, 0.3124, 0.914, 0.3122, 0.8778, 0.332, 0.8932, 0.3363, 0.9151, 0.3127, 0.9126, 0.3127, 0.8896, 0.3363, 0.9151, 0.3375, 0.9416, 0.3127, 0.9406, 0.3127, 0.9126, 0.3127, 0.8896, 0.3127, 0.9126, 0.289, 0.9151, 0.2933, 0.8932, 0.3127, 0.9126, 0.3127, 0.9406, 0.2878, 0.9416, 0.289, 0.9151, 0.3395, 0.8891, 0.3464, 0.9015, 0.332, 0.8932, 0.3289, 0.8803, 0.3464, 0.9015, 0.354, 0.9226, 0.3363, 0.9151, 0.332, 0.8932, 0.354, 0.9226, 0.355, 0.947, 0.3375, 0.9416, 0.3363, 0.9151, 0.3505, 0.991, 0.3499, 0.9963, 0.3359, 0.9681, 0.336, 0.9653, 0.336, 0.9653, 0.3359, 0.9681, 0.3127, 0.9999, 0.3127, 0.9936, 0.3127, 0.9936, 0.3127, 0.9999, 0.2894, 0.9681, 0.2893, 0.9653, 0.2893, 0.9653, 0.2894, 0.9681, 0.2754, 0.9963, 0.2749, 0.991, 0.289, 0.9151, 0.2878, 0.9416, 0.2703, 0.947, 0.2714, 0.9226, 0.2933, 0.8932, 0.289, 0.9151, 0.2714, 0.9226, 0.2789, 0.9015, 0.2965, 0.8803, 0.2933, 0.8932, 0.2789, 0.9015, 0.2858, 0.8891, 0.3127, 0.8759, 0.3127, 0.8896, 0.2933, 0.8932, 0.2965, 0.8803, 0.3289, 0.8803, 0.332, 0.8932, 0.3127, 0.8896, 0.3127, 0.8759, 0.2862, 0.9373, 0.2913, 0.9881, 0.277, 0.9637, 0.2716, 0.9414, 0.3126, 0.9583, 0.3126, 1.006, 0.2913, 0.9881, 0.2862, 0.9373, 0.3391, 0.9373, 0.3339, 0.9881, 0.3126, 1.006, 0.3126, 0.9583, 0.3536, 0.9414, 0.3483, 0.9637, 0.3339, 0.9881, 0.3391, 0.9373, 0.2873, 0.9477, 0.2879, 0.9735, 0.2652, 0.9801, 0.2628, 0.9473, 0.3622, 0.9469, 0.36, 0.9797, 0.3373, 0.9733, 0.3377, 0.9475, 0.3125, 0.9482, 0.3127, 0.9943, 0.2879, 0.9735, 0.2873, 0.9477, 0.3377, 0.9475, 0.3373, 0.9733, 0.3127, 0.9943, 0.3125, 0.9482, 0.2878, 0.9416, 0.2893, 0.9653, 0.2749, 0.991, 0.2703, 0.947, 0.3127, 0.9406, 0.3127, 0.9936, 0.2893, 0.9653, 0.2878, 0.9416, 0.3375, 0.9416, 0.336, 0.9653, 0.3127, 0.9936, 0.3127, 0.9406, 0.355, 0.947, 0.3505, 0.991, 0.336, 0.9653, 0.3375, 0.9416, 0.335, 0.9146, 0.3377, 0.9475, 0.3125, 0.9482, 0.3124, 0.914, 0.3373, 0.9733, 0.3371, 0.9753, 0.3127, 0.9981, 0.3127, 0.9943, 0.3124, 0.914, 0.3125, 0.9482, 0.2873, 0.9477, 0.2897, 0.9147, 0.3127, 0.9943, 0.3127, 0.9981, 0.288, 0.9755, 0.2879, 0.9735, 0.3532, 0.8845, 0.359, 0.9116, 0.335, 0.9146, 0.3342, 0.8798, 0.359, 0.9116, 0.3622, 0.9469, 0.3377, 0.9475, 0.335, 0.9146, 0.36, 0.9797, 0.3598, 0.9822, 0.3371, 0.9753, 0.3373, 0.9733, 0.3483, 0.9637, 0.348, 0.9651, 0.3336, 0.9912, 0.3339, 0.9881, 0.3339, 0.9881, 0.3336, 0.9912, 0.3126, 1.009, 0.3126, 1.006, 0.3126, 1.006, 0.3126, 1.009, 0.2917, 0.9912, 0.2913, 0.9881, 0.2913, 0.9881, 0.2917, 0.9912, 0.2773, 0.9651, 0.277, 0.9637, 0.2879, 0.9735, 0.288, 0.9755, 0.2654, 0.9825, 0.2652, 0.9801, 0.2897, 0.9147, 0.2873, 0.9477, 0.2628, 0.9473, 0.2657, 0.9119, 0.2902, 0.88, 0.2897, 0.9147, 0.2657, 0.9119, 0.2712, 0.8848, 0.3122, 0.8778, 0.3124, 0.914, 0.2897, 0.9147, 0.2902, 0.88, 0.3342, 0.8798, 0.335, 0.9146, 0.3124, 0.914, 0.3122, 0.8778, 0.332, 0.8932, 0.3363, 0.9151, 0.3127, 0.9126, 0.3127, 0.8896, 0.3363, 0.9151, 0.3375, 0.9416, 0.3127, 0.9406, 0.3127, 0.9126, 0.3127, 0.8896, 0.3127, 0.9126, 0.289, 0.9151, 0.2933, 0.8932, 0.3127, 0.9126, 0.3127, 0.9406, 0.2878, 0.9416, 0.289, 0.9151, 0.3395, 0.8891, 0.3464, 0.9015, 0.332, 0.8932, 0.3289, 0.8803, 0.3464, 0.9015, 0.354, 0.9226, 0.3363, 0.9151, 0.332, 0.8932, 0.354, 0.9226, 0.355, 0.947, 0.3375, 0.9416, 0.3363, 0.9151, 0.3505, 0.991, 0.3499, 0.9963, 0.3359, 0.9681, 0.336, 0.9653, 0.336, 0.9653, 0.3359, 0.9681, 0.3127, 0.9999, 0.3127, 0.9936, 0.3127, 0.9936, 0.3127, 0.9999, 0.2894, 0.9681, 0.2893, 0.9653, 0.2893, 0.9653, 0.2894, 0.9681, 0.2754, 0.9963, 0.2749, 0.991, 0.289, 0.9151, 0.2878, 0.9416, 0.2703, 0.947, 0.2714, 0.9226, 0.2933, 0.8932, 0.289, 0.9151, 0.2714, 0.9226, 0.2789, 0.9015, 0.2965, 0.8803, 0.2933, 0.8932, 0.2789, 0.9015, 0.2858, 0.8891, 0.3127, 0.8759, 0.3127, 0.8896, 0.2933, 0.8932, 0.2965, 0.8803, 0.3289, 0.8803, 0.332, 0.8932, 0.3127, 0.8896, 0.3127, 0.8759, 0.2862, 0.9373, 0.2913, 0.9881, 0.277, 0.9637, 0.2716, 0.9414, 0.3126, 0.9583, 0.3126, 1.006, 0.2913, 0.9881, 0.2862, 0.9373, 0.3391, 0.9373, 0.3339, 0.9881, 0.3126, 1.006, 0.3126, 0.9583, 0.3536, 0.9414, 0.3483, 0.9637, 0.3339, 0.9881, 0.3391, 0.9373, 0.2873, 0.9477, 0.2879, 0.9735, 0.2652, 0.9801, 0.2628, 0.9473, 0.3622, 0.9469, 0.36, 0.9797, 0.3373, 0.9733, 0.3377, 0.9475, 0.3125, 0.9482, 0.3127, 0.9943, 0.2879, 0.9735, 0.2873, 0.9477, 0.3377, 0.9475, 0.3373, 0.9733, 0.3127, 0.9943, 0.3125, 0.9482, 0.2878, 0.9416, 0.2893, 0.9653, 0.2749, 0.991, 0.2703, 0.947, 0.3127, 0.9406, 0.3127, 0.9936, 0.2893, 0.9653, 0.2878, 0.9416, 0.3375, 0.9416, 0.336, 0.9653, 0.3127, 0.9936, 0.3127, 0.9406, 0.355, 0.947, 0.3505, 0.991, 0.336, 0.9653, 0.3375, 0.9416])
me_cube.materials.append(mat_material)
me_cube.use_mirror_vertex_groups = False
me_cube.update()
me_cube_001 = bpy.data.meshes.new('Cube.001')
me_cube_001.from_pydata([(-0.4608, -0.4608, 0.002315), (-0.4608, -0.4608, 0.6119), (-0.4608, 0.4608, 0.002315), (-0.4608, 0.4608, 0.6119), (0.4608, -0.4608, 0.002315), (0.4608, -0.4608, 0.6119), (0.4608, 0.4608, 0.002315), (0.4608, 0.4608, 0.6119)], [], [(0, 1, 3, 2), (2, 3, 7, 6), (6, 7, 5, 4), (4, 5, 1, 0), (2, 6, 4, 0), (7, 3, 1, 5)])
_uv = me_cube_001.uv_layers.new(name='UVMap')
_uv.uv.foreach_set('vector', [0.375, 0.0, 0.625, 0.0, 0.625, 0.25, 0.375, 0.25, 0.375, 0.25, 0.625, 0.25, 0.625, 0.5, 0.375, 0.5, 0.375, 0.5, 0.625, 0.5, 0.625, 0.75, 0.375, 0.75, 0.375, 0.75, 0.625, 0.75, 0.625, 1.0, 0.375, 1.0, 0.125, 0.5, 0.375, 0.5, 0.375, 0.75, 0.125, 0.75, 0.625, 0.5, 0.875, 0.5, 0.875, 0.75, 0.625, 0.75])
me_cube_001.update()

# ---- objects
ob_lotus_02 = bpy.data.objects.new('Lotus_02', me_cube)
ob_light = bpy.data.objects.new('Light', light_light)
ob_camera = bpy.data.objects.new('Camera', cam_camera)
ob_empty = bpy.data.objects.new('Empty', None)
ob_lotus_02_collider = bpy.data.objects.new('Lotus_02_collider', me_cube_001)

# ---- transforms, parenting, visibility, modifiers, constraints
ob_lotus_02.location = (0.0, 0.0, 0.0)
ob_lotus_02.lock_rotations_4d = False
ob_lotus_02.empty_display_type = 'ARROWS'
ob_lotus_02.lineart.crease_threshold = 0.0
ob_light.location = (4.076, 1.005, 5.904)
ob_light.rotation_euler = (0.6503, 0.05522, 1.866)
ob_light.lock_rotations_4d = False
ob_light.empty_display_type = 'ARROWS'
ob_light.color = (0.0, 0.0, 0.0, 0.0)
ob_light.lineart.crease_threshold = 0.0
ob_camera.location = (7.359, -6.926, 4.958)
ob_camera.rotation_euler = (1.109, 0.0, 0.8149)
ob_camera.lock_rotations_4d = False
ob_camera.empty_display_type = 'ARROWS'
ob_camera.color = (0.0, 0.0, 0.0, 0.0)
ob_camera.display_type = 'WIRE'
ob_camera.lineart.crease_threshold = 0.0
ob_empty.location = (0.0, 0.0, 0.0)
ob_empty.rotation_euler = (0.0, -0.0, 1.23)
ob_empty.empty_display_type = 'CUBE'
ob_empty.empty_display_size = 0.25
ob_lotus_02_collider.parent = ob_lotus_02
ob_lotus_02_collider.location = (0.0, 0.0, 0.0)

# ---- collection membership
col_collection.objects.link(ob_lotus_02)
col_collection.objects.link(ob_light)
col_collection.objects.link(ob_camera)
col_collection.objects.link(ob_empty)
col_collection.objects.link(ob_lotus_02_collider)

# ---- scene / render settings (as saved in the file)
scene.camera = ob_camera
scene.frame_start = 1; scene.frame_end = 250; scene.frame_set(1)
scene.render.engine = 'CYCLES'
scene.render.fps = 30
scene.cycles.sampling_pattern = 'TABULATED_SOBOL'
scene.cycles.use_light_tree = False
scene.eevee.use_gtao = True
scene.eevee.use_raytracing = True
scene.view_settings.view_transform = 'Filmic'
bpy.context.view_layer.update()
